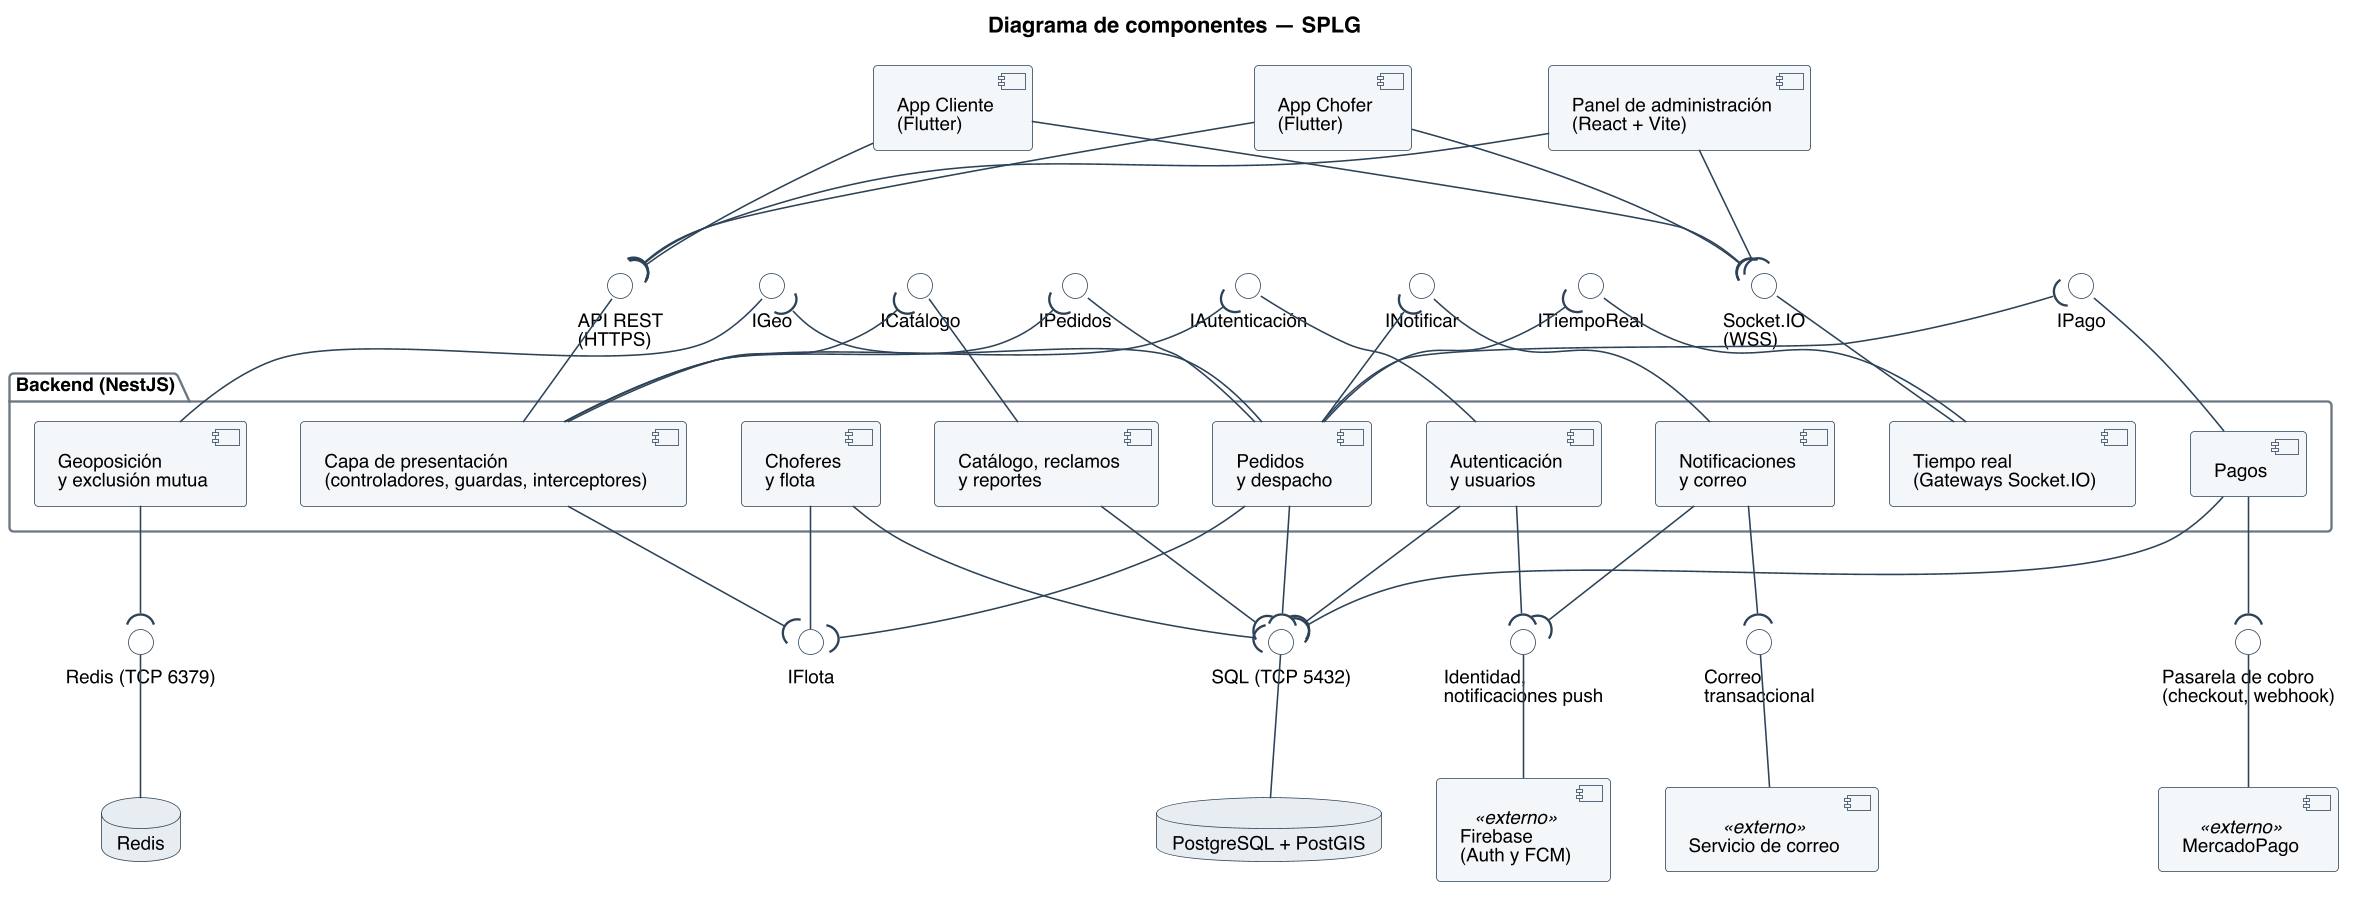

The diagram above was rendered by PlantUML. Its source (embedded in the PNG):
@startuml
title Diagrama de componentes — SPLG
skinparam backgroundColor #FFFFFF
skinparam shadowing false
skinparam defaultFontName Helvetica
skinparam defaultFontSize 12
skinparam dpi 150
skinparam componentStyle uml2
skinparam nodesep 25
skinparam ArrowColor #2C4257
skinparam ArrowFontSize 11
skinparam component {
  BorderColor #2C4257
  BackgroundColor #F4F7FA
}
skinparam package {
  BorderColor #6B7683
  FontStyle bold
}
skinparam interface {
  BorderColor #2C4257
  BackgroundColor #FFFFFF
}
skinparam database {
  BorderColor #2C4257
  BackgroundColor #E8EDF2
}
skinparam nodesep 35
skinparam ranksep 50

component "App Cliente\n(Flutter)" as AC
component "App Chofer\n(Flutter)" as AD
component "Panel de administración\n(React + Vite)" as PA

package "Backend (NestJS)" as BE {
  component "Capa de presentación\n(controladores, guardas, interceptores)" as API
  component "Tiempo real\n(Gateways Socket.IO)" as RT
  component "Autenticación\ny usuarios" as AUTH
  component "Pedidos\ny despacho" as PED
  component "Pagos" as PAG
  component "Choferes\ny flota" as FLO
  component "Catálogo, reclamos\ny reportes" as CAT
  component "Notificaciones\ny correo" as NOT
  component "Geoposición\ny exclusión mutua" as GEO
}

database "PostgreSQL + PostGIS" as PG
database "Redis" as RD
component "Firebase\n(Auth y FCM)" as FB <<externo>>
component "MercadoPago" as MP <<externo>>
component "Servicio de correo" as ML <<externo>>

() "API REST\n(HTTPS)" as IREST
() "Socket.IO\n(WSS)" as IWS
() "IAutenticación" as IAUT
() "IPedidos" as IPED
() "IPago" as IPAG
() "IFlota" as IFLO
() "ICatálogo" as ICAT
() "INotificar" as INOT
() "IGeo" as IGEO
() "ITiempoReal" as IRT


AC -down-( IREST
AD -down-( IREST
PA -down-( IREST
AC -down-( IWS
AD -down-( IWS
PA -down-( IWS
API -up- IREST
RT -up- IWS

API -down-( IAUT
API -down-( IPED
API -down-( IFLO
API -down-( ICAT
AUTH -up- IAUT
PED -up- IPED
FLO -up- IFLO
CAT -up- ICAT

PED -down-( IPAG
PAG -up- IPAG
PED -down-( INOT
NOT -up- INOT
PED -down-( IGEO
GEO -up- IGEO
PED -down-( IRT
RT -up- IRT
PED -down-( IFLO

() "Identidad,\nnotificaciones push" as IFB
() "Pasarela de cobro\n(checkout, webhook)" as IMP
() "Correo\ntransaccional" as IML
() "SQL (TCP 5432)" as ISQL
() "Redis (TCP 6379)" as IRD
FB -up- IFB
MP -up- IMP
ML -up- IML
PG -up- ISQL
RD -up- IRD
AUTH -down-( IFB
NOT -down-( IFB
PAG -down-( IMP
NOT -down-( IML
GEO -down-( IRD
PED -down-( ISQL
FLO -down-( ISQL
AUTH -down-( ISQL
CAT -down-( ISQL
PAG -down-( ISQL
@enduml